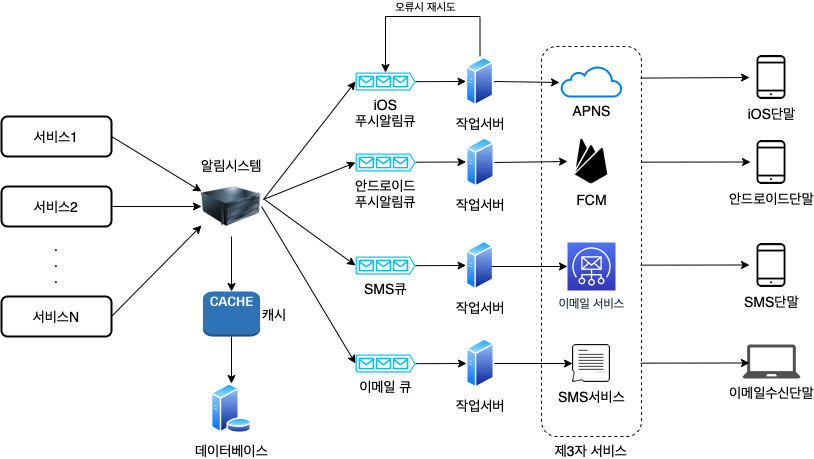

The diagram above was exported from draw.io. Its source (the exported page's mxGraphModel, read from the mxfile embedded in the PNG):
<mxGraphModel dx="830" dy="620" grid="1" gridSize="10" guides="1" tooltips="1" connect="1" arrows="1" fold="1" page="1" pageScale="1" pageWidth="1169" pageHeight="827" math="0" shadow="0">
  <root>
    <mxCell id="0" />
    <mxCell id="1" parent="0" />
    <mxCell id="XlRVmyE3XG_UC-rd0uEQ-13" value="제3자 서비스" style="rounded=1;whiteSpace=wrap;html=1;fontSize=14;strokeWidth=1;fillColor=none;dashed=1;labelPosition=center;verticalLabelPosition=bottom;align=center;verticalAlign=top;" parent="1" vertex="1">
      <mxGeometry x="690" y="150" width="100" height="390" as="geometry" />
    </mxCell>
    <mxCell id="XlRVmyE3XG_UC-rd0uEQ-1" value="서비스1" style="rounded=1;whiteSpace=wrap;html=1;fontSize=14;strokeWidth=2;" parent="1" vertex="1">
      <mxGeometry x="150" y="220" width="110" height="40" as="geometry" />
    </mxCell>
    <mxCell id="XlRVmyE3XG_UC-rd0uEQ-2" value="서비스2" style="rounded=1;whiteSpace=wrap;html=1;fontSize=14;strokeWidth=2;" parent="1" vertex="1">
      <mxGeometry x="150" y="290" width="110" height="40" as="geometry" />
    </mxCell>
    <mxCell id="XlRVmyE3XG_UC-rd0uEQ-3" value=".&lt;br&gt;.&lt;br&gt;.&lt;br&gt;" style="text;html=1;strokeColor=none;fillColor=none;align=center;verticalAlign=middle;whiteSpace=wrap;rounded=0;fontSize=14;" parent="1" vertex="1">
      <mxGeometry x="175" y="350" width="60" height="30" as="geometry" />
    </mxCell>
    <mxCell id="XlRVmyE3XG_UC-rd0uEQ-4" value="서비스N" style="rounded=1;whiteSpace=wrap;html=1;fontSize=14;strokeWidth=2;" parent="1" vertex="1">
      <mxGeometry x="150" y="400" width="110" height="40" as="geometry" />
    </mxCell>
    <mxCell id="XlRVmyE3XG_UC-rd0uEQ-6" value="" style="endArrow=classic;html=1;rounded=0;fontSize=14;exitX=1;exitY=0.5;exitDx=0;exitDy=0;entryX=0;entryY=0.25;entryDx=0;entryDy=0;" parent="1" source="XlRVmyE3XG_UC-rd0uEQ-1" target="XlRVmyE3XG_UC-rd0uEQ-32" edge="1">
      <mxGeometry width="50" height="50" relative="1" as="geometry">
        <mxPoint x="470" y="450" as="sourcePoint" />
        <mxPoint x="320" y="300" as="targetPoint" />
      </mxGeometry>
    </mxCell>
    <mxCell id="XlRVmyE3XG_UC-rd0uEQ-7" value="" style="endArrow=classic;html=1;rounded=0;fontSize=14;exitX=1;exitY=0.5;exitDx=0;exitDy=0;entryX=0;entryY=0.5;entryDx=0;entryDy=0;" parent="1" source="XlRVmyE3XG_UC-rd0uEQ-2" target="XlRVmyE3XG_UC-rd0uEQ-32" edge="1">
      <mxGeometry width="50" height="50" relative="1" as="geometry">
        <mxPoint x="470" y="450" as="sourcePoint" />
        <mxPoint x="320" y="310" as="targetPoint" />
      </mxGeometry>
    </mxCell>
    <mxCell id="XlRVmyE3XG_UC-rd0uEQ-8" value="" style="endArrow=classic;html=1;rounded=0;fontSize=14;exitX=1;exitY=0.5;exitDx=0;exitDy=0;entryX=0;entryY=0.75;entryDx=0;entryDy=0;" parent="1" edge="1">
      <mxGeometry width="50" height="50" relative="1" as="geometry">
        <mxPoint x="260" y="420" as="sourcePoint" />
        <mxPoint x="350" y="329" as="targetPoint" />
      </mxGeometry>
    </mxCell>
    <mxCell id="XlRVmyE3XG_UC-rd0uEQ-9" value="APNS" style="html=1;verticalLabelPosition=bottom;align=center;labelBackgroundColor=#ffffff;verticalAlign=top;strokeWidth=2;strokeColor=#0080F0;shadow=0;dashed=0;shape=mxgraph.ios7.icons.cloud;fontSize=14;" parent="1" vertex="1">
      <mxGeometry x="710" y="170" width="60" height="30" as="geometry" />
    </mxCell>
    <mxCell id="XlRVmyE3XG_UC-rd0uEQ-10" value="FCM" style="shape=image;html=1;verticalAlign=top;verticalLabelPosition=bottom;labelBackgroundColor=#ffffff;imageAspect=0;aspect=fixed;image=https://cdn1.iconfinder.com/data/icons/ionicons-fill-vol-2/512/logo-firebase-128.png;fontSize=14;strokeWidth=2;" parent="1" vertex="1">
      <mxGeometry x="716" y="241" width="48" height="48" as="geometry" />
    </mxCell>
    <mxCell id="XlRVmyE3XG_UC-rd0uEQ-11" value="이메일 서비스" style="sketch=0;points=[[0,0,0],[0.25,0,0],[0.5,0,0],[0.75,0,0],[1,0,0],[0,1,0],[0.25,1,0],[0.5,1,0],[0.75,1,0],[1,1,0],[0,0.25,0],[0,0.5,0],[0,0.75,0],[1,0.25,0],[1,0.5,0],[1,0.75,0]];outlineConnect=0;fontColor=#232F3E;gradientColor=#4D72F3;gradientDirection=north;fillColor=#3334B9;strokeColor=#ffffff;dashed=0;verticalLabelPosition=bottom;verticalAlign=top;align=center;html=1;fontSize=12;fontStyle=0;aspect=fixed;shape=mxgraph.aws4.resourceIcon;resIcon=mxgraph.aws4.simple_email_service;" parent="1" vertex="1">
      <mxGeometry x="716" y="346" width="48" height="48" as="geometry" />
    </mxCell>
    <mxCell id="XlRVmyE3XG_UC-rd0uEQ-18" value="iOS단말" style="shape=image;html=1;verticalAlign=top;verticalLabelPosition=bottom;labelBackgroundColor=#ffffff;imageAspect=0;aspect=fixed;image=https://cdn3.iconfinder.com/data/icons/essential-pack-2/48/26-Smartphone-128.png;dashed=1;fontSize=14;strokeWidth=1;fillColor=none;" parent="1" vertex="1">
      <mxGeometry x="898" y="159" width="44" height="44" as="geometry" />
    </mxCell>
    <mxCell id="XlRVmyE3XG_UC-rd0uEQ-19" value="안드로이드단말" style="shape=image;html=1;verticalAlign=top;verticalLabelPosition=bottom;labelBackgroundColor=#ffffff;imageAspect=0;aspect=fixed;image=https://cdn3.iconfinder.com/data/icons/essential-pack-2/48/26-Smartphone-128.png;dashed=1;fontSize=14;strokeWidth=1;fillColor=none;" parent="1" vertex="1">
      <mxGeometry x="898" y="244" width="44" height="44" as="geometry" />
    </mxCell>
    <mxCell id="XlRVmyE3XG_UC-rd0uEQ-20" value="SMS단말" style="shape=image;html=1;verticalAlign=top;verticalLabelPosition=bottom;labelBackgroundColor=#ffffff;imageAspect=0;aspect=fixed;image=https://cdn3.iconfinder.com/data/icons/essential-pack-2/48/26-Smartphone-128.png;dashed=1;fontSize=14;strokeWidth=1;fillColor=none;" parent="1" vertex="1">
      <mxGeometry x="898" y="347" width="44" height="44" as="geometry" />
    </mxCell>
    <mxCell id="XlRVmyE3XG_UC-rd0uEQ-21" value="이메일수신단말" style="sketch=0;pointerEvents=1;shadow=0;dashed=0;html=1;strokeColor=none;fillColor=#505050;labelPosition=center;verticalLabelPosition=bottom;verticalAlign=top;outlineConnect=0;align=center;shape=mxgraph.office.devices.laptop;fontSize=14;" parent="1" vertex="1">
      <mxGeometry x="891" y="448" width="58" height="34" as="geometry" />
    </mxCell>
    <mxCell id="XlRVmyE3XG_UC-rd0uEQ-22" value="SMS서비스" style="shape=image;html=1;verticalAlign=top;verticalLabelPosition=bottom;labelBackgroundColor=#ffffff;imageAspect=0;aspect=fixed;image=https://cdn4.iconfinder.com/data/icons/web-and-mobile-in-square/100/WebInSquare_for_publish-07-128.png;dashed=1;fontSize=14;strokeWidth=1;fillColor=none;" parent="1" vertex="1">
      <mxGeometry x="721" y="448" width="38" height="38" as="geometry" />
    </mxCell>
    <mxCell id="XlRVmyE3XG_UC-rd0uEQ-24" value="" style="endArrow=classic;html=1;rounded=0;fontSize=14;entryX=0;entryY=0.5;entryDx=0;entryDy=0;exitX=0.99;exitY=0.081;exitDx=0;exitDy=0;exitPerimeter=0;" parent="1" source="XlRVmyE3XG_UC-rd0uEQ-13" target="XlRVmyE3XG_UC-rd0uEQ-18" edge="1">
      <mxGeometry width="50" height="50" relative="1" as="geometry">
        <mxPoint x="648" y="434" as="sourcePoint" />
        <mxPoint x="698" y="384" as="targetPoint" />
      </mxGeometry>
    </mxCell>
    <mxCell id="XlRVmyE3XG_UC-rd0uEQ-25" value="" style="endArrow=classic;html=1;rounded=0;fontSize=14;entryX=0;entryY=0.5;entryDx=0;entryDy=0;exitX=0.99;exitY=0.081;exitDx=0;exitDy=0;exitPerimeter=0;" parent="1" edge="1">
      <mxGeometry width="50" height="50" relative="1" as="geometry">
        <mxPoint x="790" y="265.654" as="sourcePoint" />
        <mxPoint x="899" y="265.5" as="targetPoint" />
      </mxGeometry>
    </mxCell>
    <mxCell id="XlRVmyE3XG_UC-rd0uEQ-26" value="" style="endArrow=classic;html=1;rounded=0;fontSize=14;entryX=0;entryY=0.5;entryDx=0;entryDy=0;exitX=0.99;exitY=0.081;exitDx=0;exitDy=0;exitPerimeter=0;" parent="1" edge="1">
      <mxGeometry width="50" height="50" relative="1" as="geometry">
        <mxPoint x="789" y="368.654" as="sourcePoint" />
        <mxPoint x="898" y="368.5" as="targetPoint" />
      </mxGeometry>
    </mxCell>
    <mxCell id="XlRVmyE3XG_UC-rd0uEQ-27" value="" style="endArrow=classic;html=1;rounded=0;fontSize=14;entryX=0;entryY=0.5;entryDx=0;entryDy=0;exitX=0.99;exitY=0.081;exitDx=0;exitDy=0;exitPerimeter=0;" parent="1" edge="1">
      <mxGeometry width="50" height="50" relative="1" as="geometry">
        <mxPoint x="789" y="466.654" as="sourcePoint" />
        <mxPoint x="898" y="466.5" as="targetPoint" />
      </mxGeometry>
    </mxCell>
    <mxCell id="XlRVmyE3XG_UC-rd0uEQ-32" value="알림시스템" style="image;html=1;image=img/lib/clip_art/computers/Server_128x128.png;dashed=1;fontSize=14;strokeWidth=1;fillColor=none;labelPosition=center;verticalLabelPosition=top;align=center;verticalAlign=bottom;" parent="1" vertex="1">
      <mxGeometry x="350" y="280" width="60" height="60" as="geometry" />
    </mxCell>
    <mxCell id="XlRVmyE3XG_UC-rd0uEQ-37" value="캐시" style="outlineConnect=0;dashed=0;verticalLabelPosition=middle;verticalAlign=middle;align=left;html=1;shape=mxgraph.aws3.cache_node;fillColor=#2E73B8;gradientColor=none;fontSize=14;strokeWidth=1;labelPosition=right;" parent="1" vertex="1">
      <mxGeometry x="351.43" y="395" width="57.14" height="45" as="geometry" />
    </mxCell>
    <mxCell id="XlRVmyE3XG_UC-rd0uEQ-38" value="" style="edgeStyle=orthogonalEdgeStyle;rounded=0;orthogonalLoop=1;jettySize=auto;html=1;fontSize=14;" parent="1" source="XlRVmyE3XG_UC-rd0uEQ-32" target="XlRVmyE3XG_UC-rd0uEQ-37" edge="1">
      <mxGeometry relative="1" as="geometry" />
    </mxCell>
    <mxCell id="XlRVmyE3XG_UC-rd0uEQ-39" value="데이터베이스" style="aspect=fixed;perimeter=ellipsePerimeter;html=1;align=center;shadow=0;dashed=0;spacingTop=3;image;image=img/lib/active_directory/database_server.svg;fontSize=14;strokeWidth=1;fillColor=none;" parent="1" vertex="1">
      <mxGeometry x="359.5" y="487" width="41" height="50" as="geometry" />
    </mxCell>
    <mxCell id="XlRVmyE3XG_UC-rd0uEQ-40" value="" style="edgeStyle=orthogonalEdgeStyle;rounded=0;orthogonalLoop=1;jettySize=auto;html=1;fontSize=14;" parent="1" source="XlRVmyE3XG_UC-rd0uEQ-37" target="XlRVmyE3XG_UC-rd0uEQ-39" edge="1">
      <mxGeometry relative="1" as="geometry" />
    </mxCell>
    <mxCell id="XlRVmyE3XG_UC-rd0uEQ-41" value="iOS&lt;br&gt;푸시알림큐" style="verticalLabelPosition=bottom;html=1;verticalAlign=top;align=center;strokeColor=none;fillColor=#00BEF2;shape=mxgraph.azure.queue_generic;pointerEvents=1;dashed=1;fontSize=14;aspect=fixed;" parent="1" vertex="1">
      <mxGeometry x="504" y="176" width="60" height="18" as="geometry" />
    </mxCell>
    <mxCell id="XlRVmyE3XG_UC-rd0uEQ-42" value="안드로이드&lt;br&gt;푸시알림큐" style="verticalLabelPosition=bottom;html=1;verticalAlign=top;align=center;strokeColor=none;fillColor=#00BEF2;shape=mxgraph.azure.queue_generic;pointerEvents=1;dashed=1;fontSize=14;aspect=fixed;" parent="1" vertex="1">
      <mxGeometry x="504" y="257" width="60" height="18" as="geometry" />
    </mxCell>
    <mxCell id="XlRVmyE3XG_UC-rd0uEQ-43" value="SMS큐" style="verticalLabelPosition=bottom;html=1;verticalAlign=top;align=center;strokeColor=none;fillColor=#00BEF2;shape=mxgraph.azure.queue_generic;pointerEvents=1;dashed=1;fontSize=14;aspect=fixed;" parent="1" vertex="1">
      <mxGeometry x="504" y="360" width="60" height="18" as="geometry" />
    </mxCell>
    <mxCell id="XlRVmyE3XG_UC-rd0uEQ-44" value="이메일 큐" style="verticalLabelPosition=bottom;html=1;verticalAlign=top;align=center;strokeColor=none;fillColor=#00BEF2;shape=mxgraph.azure.queue_generic;pointerEvents=1;dashed=1;fontSize=14;aspect=fixed;" parent="1" vertex="1">
      <mxGeometry x="504" y="458" width="60" height="18" as="geometry" />
    </mxCell>
    <mxCell id="MGl575l6EXzMVzg4UHsS-4" value="오류시 재시도" style="edgeStyle=orthogonalEdgeStyle;rounded=0;orthogonalLoop=1;jettySize=auto;html=1;entryX=0.5;entryY=0;entryDx=0;entryDy=0;entryPerimeter=0;labelPosition=center;verticalLabelPosition=top;align=center;verticalAlign=bottom;" parent="1" source="XlRVmyE3XG_UC-rd0uEQ-46" target="XlRVmyE3XG_UC-rd0uEQ-41" edge="1">
      <mxGeometry relative="1" as="geometry">
        <Array as="points">
          <mxPoint x="629" y="120" />
          <mxPoint x="534" y="120" />
        </Array>
      </mxGeometry>
    </mxCell>
    <mxCell id="XlRVmyE3XG_UC-rd0uEQ-46" value="작업서버" style="aspect=fixed;perimeter=ellipsePerimeter;html=1;align=center;shadow=0;dashed=0;spacingTop=3;image;image=img/lib/active_directory/generic_server.svg;fontSize=14;strokeWidth=1;fillColor=none;" parent="1" vertex="1">
      <mxGeometry x="614.5" y="160" width="28.000000000000004" height="50" as="geometry" />
    </mxCell>
    <mxCell id="XlRVmyE3XG_UC-rd0uEQ-47" value="작업서버" style="aspect=fixed;perimeter=ellipsePerimeter;html=1;align=center;shadow=0;dashed=0;spacingTop=3;image;image=img/lib/active_directory/generic_server.svg;fontSize=14;strokeWidth=1;fillColor=none;" parent="1" vertex="1">
      <mxGeometry x="615" y="241" width="28.000000000000004" height="50" as="geometry" />
    </mxCell>
    <mxCell id="XlRVmyE3XG_UC-rd0uEQ-48" value="작업서버" style="aspect=fixed;perimeter=ellipsePerimeter;html=1;align=center;shadow=0;dashed=0;spacingTop=3;image;image=img/lib/active_directory/generic_server.svg;fontSize=14;strokeWidth=1;fillColor=none;" parent="1" vertex="1">
      <mxGeometry x="614.5" y="344" width="28.000000000000004" height="50" as="geometry" />
    </mxCell>
    <mxCell id="XlRVmyE3XG_UC-rd0uEQ-49" value="작업서버" style="aspect=fixed;perimeter=ellipsePerimeter;html=1;align=center;shadow=0;dashed=0;spacingTop=3;image;image=img/lib/active_directory/generic_server.svg;fontSize=14;strokeWidth=1;fillColor=none;" parent="1" vertex="1">
      <mxGeometry x="615" y="442" width="28.000000000000004" height="50" as="geometry" />
    </mxCell>
    <mxCell id="XlRVmyE3XG_UC-rd0uEQ-50" value="" style="endArrow=classic;html=1;rounded=0;fontSize=14;exitX=1.033;exitY=0.383;exitDx=0;exitDy=0;exitPerimeter=0;entryX=0;entryY=0.5;entryDx=0;entryDy=0;entryPerimeter=0;" parent="1" source="XlRVmyE3XG_UC-rd0uEQ-32" target="XlRVmyE3XG_UC-rd0uEQ-41" edge="1">
      <mxGeometry width="50" height="50" relative="1" as="geometry">
        <mxPoint x="580" y="430" as="sourcePoint" />
        <mxPoint x="630" y="380" as="targetPoint" />
      </mxGeometry>
    </mxCell>
    <mxCell id="XlRVmyE3XG_UC-rd0uEQ-51" value="" style="endArrow=classic;html=1;rounded=0;fontSize=14;exitX=1.033;exitY=0.383;exitDx=0;exitDy=0;exitPerimeter=0;entryX=0;entryY=0.5;entryDx=0;entryDy=0;entryPerimeter=0;" parent="1" source="XlRVmyE3XG_UC-rd0uEQ-32" target="XlRVmyE3XG_UC-rd0uEQ-42" edge="1">
      <mxGeometry width="50" height="50" relative="1" as="geometry">
        <mxPoint x="580" y="430" as="sourcePoint" />
        <mxPoint x="630" y="380" as="targetPoint" />
      </mxGeometry>
    </mxCell>
    <mxCell id="XlRVmyE3XG_UC-rd0uEQ-52" value="" style="endArrow=classic;html=1;rounded=0;fontSize=14;exitX=1.05;exitY=0.383;exitDx=0;exitDy=0;exitPerimeter=0;entryX=0;entryY=0.5;entryDx=0;entryDy=0;entryPerimeter=0;" parent="1" source="XlRVmyE3XG_UC-rd0uEQ-32" target="XlRVmyE3XG_UC-rd0uEQ-43" edge="1">
      <mxGeometry width="50" height="50" relative="1" as="geometry">
        <mxPoint x="580" y="430" as="sourcePoint" />
        <mxPoint x="630" y="380" as="targetPoint" />
      </mxGeometry>
    </mxCell>
    <mxCell id="XlRVmyE3XG_UC-rd0uEQ-53" value="" style="endArrow=classic;html=1;rounded=0;fontSize=14;exitX=1;exitY=0.5;exitDx=0;exitDy=0;entryX=0;entryY=0.5;entryDx=0;entryDy=0;entryPerimeter=0;" parent="1" source="XlRVmyE3XG_UC-rd0uEQ-32" target="XlRVmyE3XG_UC-rd0uEQ-44" edge="1">
      <mxGeometry width="50" height="50" relative="1" as="geometry">
        <mxPoint x="580" y="430" as="sourcePoint" />
        <mxPoint x="630" y="380" as="targetPoint" />
      </mxGeometry>
    </mxCell>
    <mxCell id="XlRVmyE3XG_UC-rd0uEQ-54" value="" style="endArrow=classic;html=1;rounded=0;fontSize=14;exitX=1;exitY=0.51;exitDx=0;exitDy=0;exitPerimeter=0;entryX=0;entryY=0.5;entryDx=0;entryDy=0;" parent="1" source="XlRVmyE3XG_UC-rd0uEQ-41" target="XlRVmyE3XG_UC-rd0uEQ-46" edge="1">
      <mxGeometry width="50" height="50" relative="1" as="geometry">
        <mxPoint x="580" y="420" as="sourcePoint" />
        <mxPoint x="630" y="370" as="targetPoint" />
      </mxGeometry>
    </mxCell>
    <mxCell id="XlRVmyE3XG_UC-rd0uEQ-55" value="" style="endArrow=classic;html=1;rounded=0;fontSize=14;exitX=1;exitY=0.51;exitDx=0;exitDy=0;exitPerimeter=0;entryX=0;entryY=0.5;entryDx=0;entryDy=0;" parent="1" edge="1">
      <mxGeometry width="50" height="50" relative="1" as="geometry">
        <mxPoint x="564" y="265.67999999999995" as="sourcePoint" />
        <mxPoint x="614.5" y="265.5" as="targetPoint" />
      </mxGeometry>
    </mxCell>
    <mxCell id="XlRVmyE3XG_UC-rd0uEQ-56" value="" style="endArrow=classic;html=1;rounded=0;fontSize=14;exitX=1;exitY=0.51;exitDx=0;exitDy=0;exitPerimeter=0;entryX=0;entryY=0.5;entryDx=0;entryDy=0;" parent="1" source="XlRVmyE3XG_UC-rd0uEQ-43" target="XlRVmyE3XG_UC-rd0uEQ-48" edge="1">
      <mxGeometry width="50" height="50" relative="1" as="geometry">
        <mxPoint x="564.5" y="368.67999999999995" as="sourcePoint" />
        <mxPoint x="615" y="368.5" as="targetPoint" />
      </mxGeometry>
    </mxCell>
    <mxCell id="XlRVmyE3XG_UC-rd0uEQ-57" value="" style="endArrow=classic;html=1;rounded=0;fontSize=14;exitX=1;exitY=0.51;exitDx=0;exitDy=0;exitPerimeter=0;entryX=0;entryY=0.5;entryDx=0;entryDy=0;" parent="1" source="XlRVmyE3XG_UC-rd0uEQ-44" target="XlRVmyE3XG_UC-rd0uEQ-49" edge="1">
      <mxGeometry width="50" height="50" relative="1" as="geometry">
        <mxPoint x="564" y="466.67999999999995" as="sourcePoint" />
        <mxPoint x="614.5" y="466.5" as="targetPoint" />
      </mxGeometry>
    </mxCell>
    <mxCell id="XlRVmyE3XG_UC-rd0uEQ-58" value="" style="endArrow=classic;html=1;rounded=0;fontSize=14;exitX=1;exitY=0.5;exitDx=0;exitDy=0;entryX=-0.033;entryY=0.533;entryDx=0;entryDy=0;entryPerimeter=0;" parent="1" source="XlRVmyE3XG_UC-rd0uEQ-46" target="XlRVmyE3XG_UC-rd0uEQ-9" edge="1">
      <mxGeometry width="50" height="50" relative="1" as="geometry">
        <mxPoint x="643" y="150" as="sourcePoint" />
        <mxPoint x="693" y="100" as="targetPoint" />
      </mxGeometry>
    </mxCell>
    <mxCell id="XlRVmyE3XG_UC-rd0uEQ-59" value="" style="endArrow=classic;html=1;rounded=0;fontSize=14;exitX=1;exitY=0.5;exitDx=0;exitDy=0;entryX=0;entryY=0.5;entryDx=0;entryDy=0;" parent="1" source="XlRVmyE3XG_UC-rd0uEQ-47" target="XlRVmyE3XG_UC-rd0uEQ-10" edge="1">
      <mxGeometry width="50" height="50" relative="1" as="geometry">
        <mxPoint x="652.5" y="195" as="sourcePoint" />
        <mxPoint x="718.02" y="195.99" as="targetPoint" />
      </mxGeometry>
    </mxCell>
    <mxCell id="XlRVmyE3XG_UC-rd0uEQ-60" value="" style="endArrow=classic;html=1;rounded=0;fontSize=14;entryX=0;entryY=0.5;entryDx=0;entryDy=0;entryPerimeter=0;" parent="1" target="XlRVmyE3XG_UC-rd0uEQ-11" edge="1">
      <mxGeometry width="50" height="50" relative="1" as="geometry">
        <mxPoint x="640" y="370" as="sourcePoint" />
        <mxPoint x="728.02" y="205.99" as="targetPoint" />
      </mxGeometry>
    </mxCell>
    <mxCell id="XlRVmyE3XG_UC-rd0uEQ-61" value="" style="endArrow=classic;html=1;rounded=0;fontSize=14;exitX=1;exitY=0.5;exitDx=0;exitDy=0;entryX=0;entryY=0.5;entryDx=0;entryDy=0;" parent="1" source="XlRVmyE3XG_UC-rd0uEQ-49" target="XlRVmyE3XG_UC-rd0uEQ-22" edge="1">
      <mxGeometry width="50" height="50" relative="1" as="geometry">
        <mxPoint x="580" y="420" as="sourcePoint" />
        <mxPoint x="630" y="370" as="targetPoint" />
      </mxGeometry>
    </mxCell>
  </root>
</mxGraphModel>